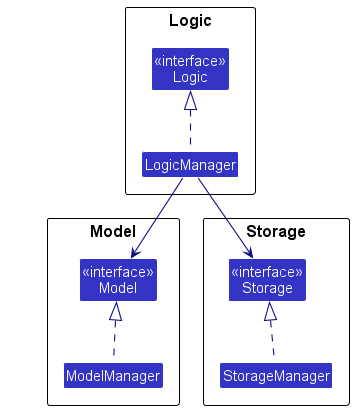

The diagram above was rendered by PlantUML. Its source (embedded in the PNG):
@startuml
!include style.puml
skinparam arrowThickness 1.1
skinparam arrowColor LOGIC_COLOR_T4
skinparam classBackgroundColor LOGIC_COLOR

package Logic as LogicPackage {
Class "<<interface>>\nLogic" as Logic
Class LogicManager
}

package Model as ModelPackage {
Class "<<interface>>\nModel" as Model
Class ModelManager
}

package Storage as StoragePackage {
Class "<<interface>>\nStorage" as Storage
Class StorageManager
}

Class HiddenOutside #FFFFFF

LogicManager .up.|> Logic
ModelManager .up.|> Model
StorageManager .up.|> Storage

LogicManager --> Model
LogicManager --> Storage
@enduml